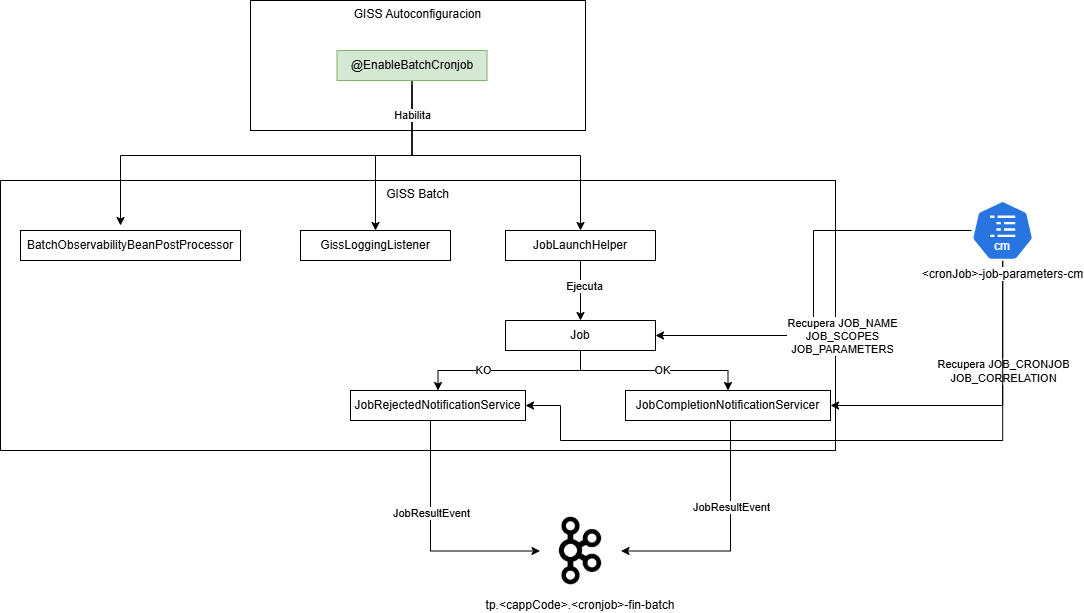

The diagram above was exported from draw.io. Its source (the exported page's mxGraphModel, read from the mxfile embedded in the PNG):
<mxGraphModel dx="1426" dy="863" grid="1" gridSize="10" guides="1" tooltips="1" connect="1" arrows="1" fold="1" page="1" pageScale="1" pageWidth="827" pageHeight="1169" math="0" shadow="0">
  <root>
    <mxCell id="0" />
    <mxCell id="1" parent="0" />
    <mxCell id="uC4m1f2GsrIaZGrCeOs9-1" value="GISS Autoconfiguracion" style="rounded=0;whiteSpace=wrap;html=1;verticalAlign=top;" vertex="1" parent="1">
      <mxGeometry x="500" y="20" width="335" height="130" as="geometry" />
    </mxCell>
    <mxCell id="uC4m1f2GsrIaZGrCeOs9-2" value="GISS Batch" style="rounded=0;whiteSpace=wrap;html=1;verticalAlign=top;" vertex="1" parent="1">
      <mxGeometry x="250" y="200" width="835" height="270" as="geometry" />
    </mxCell>
    <mxCell id="HxArmPmbbxbf3LAiN-Sb-8" style="edgeStyle=orthogonalEdgeStyle;rounded=0;orthogonalLoop=1;jettySize=auto;html=1;entryX=0.5;entryY=0;entryDx=0;entryDy=0;" edge="1" parent="1" source="uC4m1f2GsrIaZGrCeOs9-3" target="HxArmPmbbxbf3LAiN-Sb-6">
      <mxGeometry relative="1" as="geometry" />
    </mxCell>
    <mxCell id="HxArmPmbbxbf3LAiN-Sb-9" style="edgeStyle=orthogonalEdgeStyle;rounded=0;orthogonalLoop=1;jettySize=auto;html=1;entryX=0.5;entryY=0;entryDx=0;entryDy=0;" edge="1" parent="1" target="uC4m1f2GsrIaZGrCeOs9-7">
      <mxGeometry relative="1" as="geometry">
        <mxPoint x="661.5" y="105" as="sourcePoint" />
        <mxPoint x="830" y="255" as="targetPoint" />
        <Array as="points">
          <mxPoint x="662" y="175" />
          <mxPoint x="830" y="175" />
        </Array>
      </mxGeometry>
    </mxCell>
    <mxCell id="HxArmPmbbxbf3LAiN-Sb-10" style="edgeStyle=orthogonalEdgeStyle;rounded=0;orthogonalLoop=1;jettySize=auto;html=1;entryX=0.5;entryY=0;entryDx=0;entryDy=0;" edge="1" parent="1">
      <mxGeometry relative="1" as="geometry">
        <mxPoint x="661.5" y="95" as="sourcePoint" />
        <mxPoint x="370" y="245" as="targetPoint" />
        <Array as="points">
          <mxPoint x="662" y="175" />
          <mxPoint x="370" y="175" />
        </Array>
      </mxGeometry>
    </mxCell>
    <mxCell id="HxArmPmbbxbf3LAiN-Sb-11" value="Habilita" style="edgeLabel;html=1;align=center;verticalAlign=middle;resizable=0;points=[];" vertex="1" connectable="0" parent="HxArmPmbbxbf3LAiN-Sb-10">
      <mxGeometry x="-0.8233" relative="1" as="geometry">
        <mxPoint as="offset" />
      </mxGeometry>
    </mxCell>
    <mxCell id="uC4m1f2GsrIaZGrCeOs9-3" value="@EnableBatchCronjob" style="rounded=0;whiteSpace=wrap;html=1;fillColor=#d5e8d4;strokeColor=#82b366;" vertex="1" parent="1">
      <mxGeometry x="586.5" y="70" width="150" height="30" as="geometry" />
    </mxCell>
    <mxCell id="uC4m1f2GsrIaZGrCeOs9-19" style="edgeStyle=orthogonalEdgeStyle;rounded=0;orthogonalLoop=1;jettySize=auto;html=1;entryX=0.5;entryY=0;entryDx=0;entryDy=0;" edge="1" parent="1" source="uC4m1f2GsrIaZGrCeOs9-7" target="uC4m1f2GsrIaZGrCeOs9-8">
      <mxGeometry relative="1" as="geometry" />
    </mxCell>
    <mxCell id="uC4m1f2GsrIaZGrCeOs9-22" value="Ejecuta" style="edgeLabel;html=1;align=center;verticalAlign=middle;resizable=0;points=[];" vertex="1" connectable="0" parent="uC4m1f2GsrIaZGrCeOs9-19">
      <mxGeometry x="-0.16" y="3" relative="1" as="geometry">
        <mxPoint as="offset" />
      </mxGeometry>
    </mxCell>
    <mxCell id="uC4m1f2GsrIaZGrCeOs9-7" value="JobLaunchHelper" style="rounded=0;whiteSpace=wrap;html=1;" vertex="1" parent="1">
      <mxGeometry x="755" y="250" width="150" height="30" as="geometry" />
    </mxCell>
    <mxCell id="uC4m1f2GsrIaZGrCeOs9-16" style="edgeStyle=orthogonalEdgeStyle;rounded=0;orthogonalLoop=1;jettySize=auto;html=1;entryX=0.5;entryY=0;entryDx=0;entryDy=0;" edge="1" parent="1" source="uC4m1f2GsrIaZGrCeOs9-8" target="uC4m1f2GsrIaZGrCeOs9-9">
      <mxGeometry relative="1" as="geometry" />
    </mxCell>
    <mxCell id="uC4m1f2GsrIaZGrCeOs9-20" value="KO" style="edgeLabel;html=1;align=center;verticalAlign=middle;resizable=0;points=[];" vertex="1" connectable="0" parent="uC4m1f2GsrIaZGrCeOs9-16">
      <mxGeometry x="0.2932" y="-1" relative="1" as="geometry">
        <mxPoint as="offset" />
      </mxGeometry>
    </mxCell>
    <mxCell id="uC4m1f2GsrIaZGrCeOs9-18" style="edgeStyle=orthogonalEdgeStyle;rounded=0;orthogonalLoop=1;jettySize=auto;html=1;entryX=0.5;entryY=0;entryDx=0;entryDy=0;" edge="1" parent="1" source="uC4m1f2GsrIaZGrCeOs9-8" target="uC4m1f2GsrIaZGrCeOs9-10">
      <mxGeometry relative="1" as="geometry" />
    </mxCell>
    <mxCell id="uC4m1f2GsrIaZGrCeOs9-21" value="OK" style="edgeLabel;html=1;align=center;verticalAlign=middle;resizable=0;points=[];" vertex="1" connectable="0" parent="uC4m1f2GsrIaZGrCeOs9-18">
      <mxGeometry x="0.0737" y="1" relative="1" as="geometry">
        <mxPoint as="offset" />
      </mxGeometry>
    </mxCell>
    <mxCell id="uC4m1f2GsrIaZGrCeOs9-8" value="Job" style="rounded=0;whiteSpace=wrap;html=1;" vertex="1" parent="1">
      <mxGeometry x="755" y="340" width="150" height="30" as="geometry" />
    </mxCell>
    <mxCell id="uC4m1f2GsrIaZGrCeOs9-14" style="edgeStyle=orthogonalEdgeStyle;rounded=0;orthogonalLoop=1;jettySize=auto;html=1;entryX=0;entryY=0.5;entryDx=0;entryDy=0;" edge="1" parent="1" source="uC4m1f2GsrIaZGrCeOs9-9" target="uC4m1f2GsrIaZGrCeOs9-11">
      <mxGeometry relative="1" as="geometry">
        <mxPoint x="680" y="620" as="targetPoint" />
        <Array as="points">
          <mxPoint x="680" y="571" />
          <mxPoint x="790" y="571" />
        </Array>
      </mxGeometry>
    </mxCell>
    <mxCell id="uC4m1f2GsrIaZGrCeOs9-24" value="JobResultEvent" style="edgeLabel;html=1;align=center;verticalAlign=middle;resizable=0;points=[];" vertex="1" connectable="0" parent="uC4m1f2GsrIaZGrCeOs9-14">
      <mxGeometry x="-0.2333" relative="1" as="geometry">
        <mxPoint as="offset" />
      </mxGeometry>
    </mxCell>
    <mxCell id="uC4m1f2GsrIaZGrCeOs9-9" value="JobRejectedNotificationService" style="rounded=0;whiteSpace=wrap;html=1;" vertex="1" parent="1">
      <mxGeometry x="600" y="410" width="175" height="30" as="geometry" />
    </mxCell>
    <mxCell id="uC4m1f2GsrIaZGrCeOs9-15" style="edgeStyle=orthogonalEdgeStyle;rounded=0;orthogonalLoop=1;jettySize=auto;html=1;entryX=1;entryY=0.5;entryDx=0;entryDy=0;" edge="1" parent="1" source="uC4m1f2GsrIaZGrCeOs9-10" target="uC4m1f2GsrIaZGrCeOs9-11">
      <mxGeometry relative="1" as="geometry">
        <Array as="points">
          <mxPoint x="980" y="571" />
        </Array>
      </mxGeometry>
    </mxCell>
    <mxCell id="uC4m1f2GsrIaZGrCeOs9-25" value="JobResultEvent" style="edgeLabel;html=1;align=center;verticalAlign=middle;resizable=0;points=[];" vertex="1" connectable="0" parent="uC4m1f2GsrIaZGrCeOs9-15">
      <mxGeometry x="-0.2833" relative="1" as="geometry">
        <mxPoint as="offset" />
      </mxGeometry>
    </mxCell>
    <mxCell id="uC4m1f2GsrIaZGrCeOs9-10" value="JobCompletionNotificationServicer" style="rounded=0;whiteSpace=wrap;html=1;" vertex="1" parent="1">
      <mxGeometry x="875" y="410" width="205" height="30" as="geometry" />
    </mxCell>
    <mxCell id="uC4m1f2GsrIaZGrCeOs9-11" value="tp.&lt;cappCode&gt;.&lt;cronjob&gt;-fin-batch" style="shape=image;verticalLabelPosition=bottom;labelBackgroundColor=default;verticalAlign=top;aspect=fixed;imageAspect=0;image=data:image/webp,(base64 omitted: 8412 chars);" vertex="1" parent="1">
      <mxGeometry x="789.5" y="530" width="81" height="81" as="geometry" />
    </mxCell>
    <mxCell id="pci44TD-nm3eICDYFB-G-3" style="edgeStyle=orthogonalEdgeStyle;rounded=0;orthogonalLoop=1;jettySize=auto;html=1;entryX=1;entryY=0.5;entryDx=0;entryDy=0;" edge="1" parent="1" source="pci44TD-nm3eICDYFB-G-2" target="uC4m1f2GsrIaZGrCeOs9-8">
      <mxGeometry relative="1" as="geometry" />
    </mxCell>
    <mxCell id="pci44TD-nm3eICDYFB-G-4" value="Recupera JOB_NAME&lt;div&gt;JOB_SCOPES&lt;/div&gt;&lt;div&gt;JOB_PARAMETERS&lt;/div&gt;" style="edgeLabel;html=1;align=center;verticalAlign=middle;resizable=0;points=[];" vertex="1" connectable="0" parent="pci44TD-nm3eICDYFB-G-3">
      <mxGeometry x="0.3784" y="1" relative="1" as="geometry">
        <mxPoint x="56" y="-1" as="offset" />
      </mxGeometry>
    </mxCell>
    <mxCell id="HxArmPmbbxbf3LAiN-Sb-1" style="edgeStyle=orthogonalEdgeStyle;rounded=0;orthogonalLoop=1;jettySize=auto;html=1;entryX=1;entryY=0.5;entryDx=0;entryDy=0;" edge="1" parent="1" source="pci44TD-nm3eICDYFB-G-2" target="uC4m1f2GsrIaZGrCeOs9-10">
      <mxGeometry relative="1" as="geometry">
        <Array as="points">
          <mxPoint x="1252" y="425" />
        </Array>
      </mxGeometry>
    </mxCell>
    <mxCell id="HxArmPmbbxbf3LAiN-Sb-2" value="Recupera JOB_CRONJOB&lt;div&gt;JOB_CORRELATION&lt;/div&gt;" style="edgeLabel;html=1;align=center;verticalAlign=middle;resizable=0;points=[];" vertex="1" connectable="0" parent="HxArmPmbbxbf3LAiN-Sb-1">
      <mxGeometry x="0.5322" y="1" relative="1" as="geometry">
        <mxPoint x="98" y="-36" as="offset" />
      </mxGeometry>
    </mxCell>
    <mxCell id="HxArmPmbbxbf3LAiN-Sb-4" style="edgeStyle=orthogonalEdgeStyle;rounded=0;orthogonalLoop=1;jettySize=auto;html=1;entryX=1;entryY=0.5;entryDx=0;entryDy=0;" edge="1" parent="1" source="pci44TD-nm3eICDYFB-G-2" target="uC4m1f2GsrIaZGrCeOs9-9">
      <mxGeometry relative="1" as="geometry">
        <Array as="points">
          <mxPoint x="1252" y="460" />
          <mxPoint x="810" y="460" />
          <mxPoint x="810" y="425" />
        </Array>
      </mxGeometry>
    </mxCell>
    <mxCell id="pci44TD-nm3eICDYFB-G-2" value="&lt;span style=&quot;background-color: rgb(255, 255, 255);&quot;&gt;&amp;lt;cronJob&amp;gt;-job-parameters-cm&lt;/span&gt;" style="aspect=fixed;sketch=0;html=1;dashed=0;whitespace=wrap;verticalLabelPosition=bottom;verticalAlign=top;fillColor=#2875E2;strokeColor=#ffffff;points=[[0.005,0.63,0],[0.1,0.2,0],[0.9,0.2,0],[0.5,0,0],[0.995,0.63,0],[0.72,0.99,0],[0.5,1,0],[0.28,0.99,0]];shape=mxgraph.kubernetes.icon2;kubernetesLabel=1;prIcon=cm" vertex="1" parent="1">
      <mxGeometry x="1220.87" y="220" width="62.5" height="60" as="geometry" />
    </mxCell>
    <mxCell id="HxArmPmbbxbf3LAiN-Sb-6" value="GissLoggingListener" style="rounded=0;whiteSpace=wrap;html=1;" vertex="1" parent="1">
      <mxGeometry x="550" y="250" width="150" height="30" as="geometry" />
    </mxCell>
    <mxCell id="HxArmPmbbxbf3LAiN-Sb-7" value="BatchObservabilityBeanPostProcessor" style="rounded=0;whiteSpace=wrap;html=1;" vertex="1" parent="1">
      <mxGeometry x="270" y="250" width="220" height="30" as="geometry" />
    </mxCell>
  </root>
</mxGraphModel>